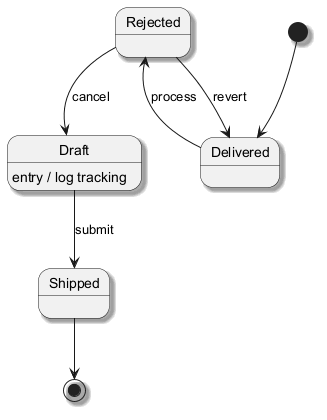

The diagram above was rendered by PlantUML. Its source (embedded in the PNG):
@startuml
skinparam monochrome true
skinparam shadowing true
[*] --> Delivered
Delivered --> Rejected : process
Rejected --> Draft : cancel
Draft --> Shipped : submit
Draft : entry / log tracking
Rejected --> Delivered : revert
Shipped --> [*]
@enduml